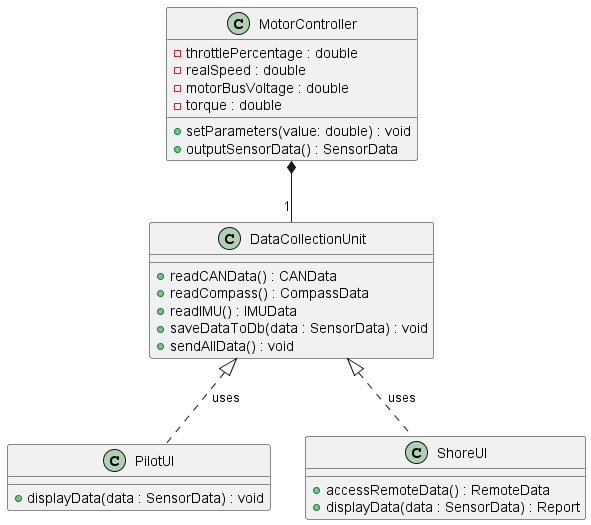

The diagram above was rendered by PlantUML. Its source (embedded in the PNG):
@startuml

class MotorController {
    - throttlePercentage : double
    - realSpeed : double
    - motorBusVoltage : double
    - torque : double
    + setParameters(value: double) : void
    + outputSensorData() : SensorData
}

class DataCollectionUnit {
    + readCANData() : CANData
    + readCompass() : CompassData
    + readIMU() : IMUData
    + saveDataToDb(data : SensorData) : void
    + sendAllData() : void
}

class PilotUI {
    + displayData(data : SensorData) : void
}

class ShoreUI {
    + accessRemoteData() : RemoteData
    + displayData(data : SensorData) : Report
}

MotorController *-- "1" DataCollectionUnit
PilotUI .up.|> DataCollectionUnit : uses
ShoreUI .up.|> DataCollectionUnit : uses

@enduml